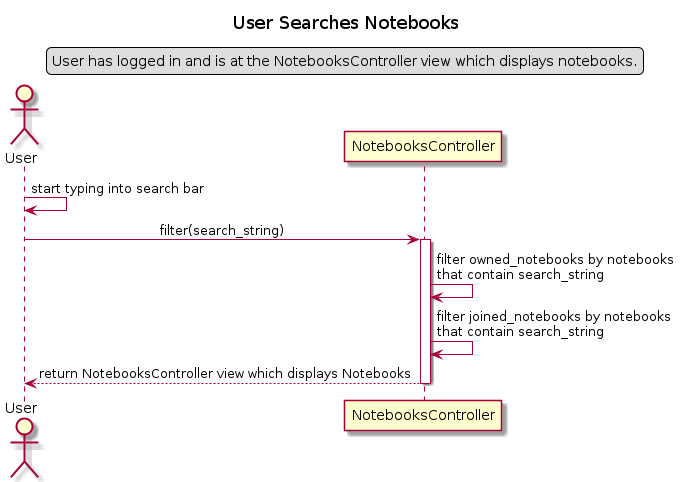

The diagram above was rendered by PlantUML. Its source (embedded in the PNG):
@startuml User Searches Notebooks
title User Searches Notebooks
skinparam sequenceMessageAlign center
legend top
User has logged in and is at the NotebooksController view which displays notebooks.
endlegend

actor User as user
participant NotebooksController as nc

user -> user : start typing into search bar
user -> nc : filter(search_string)
activate nc
nc -> nc : filter owned_notebooks by notebooks \nthat contain search_string
nc -> nc : filter joined_notebooks by notebooks \nthat contain search_string
nc --> user : return NotebooksController view which displays Notebooks
deactivate nc
@enduml